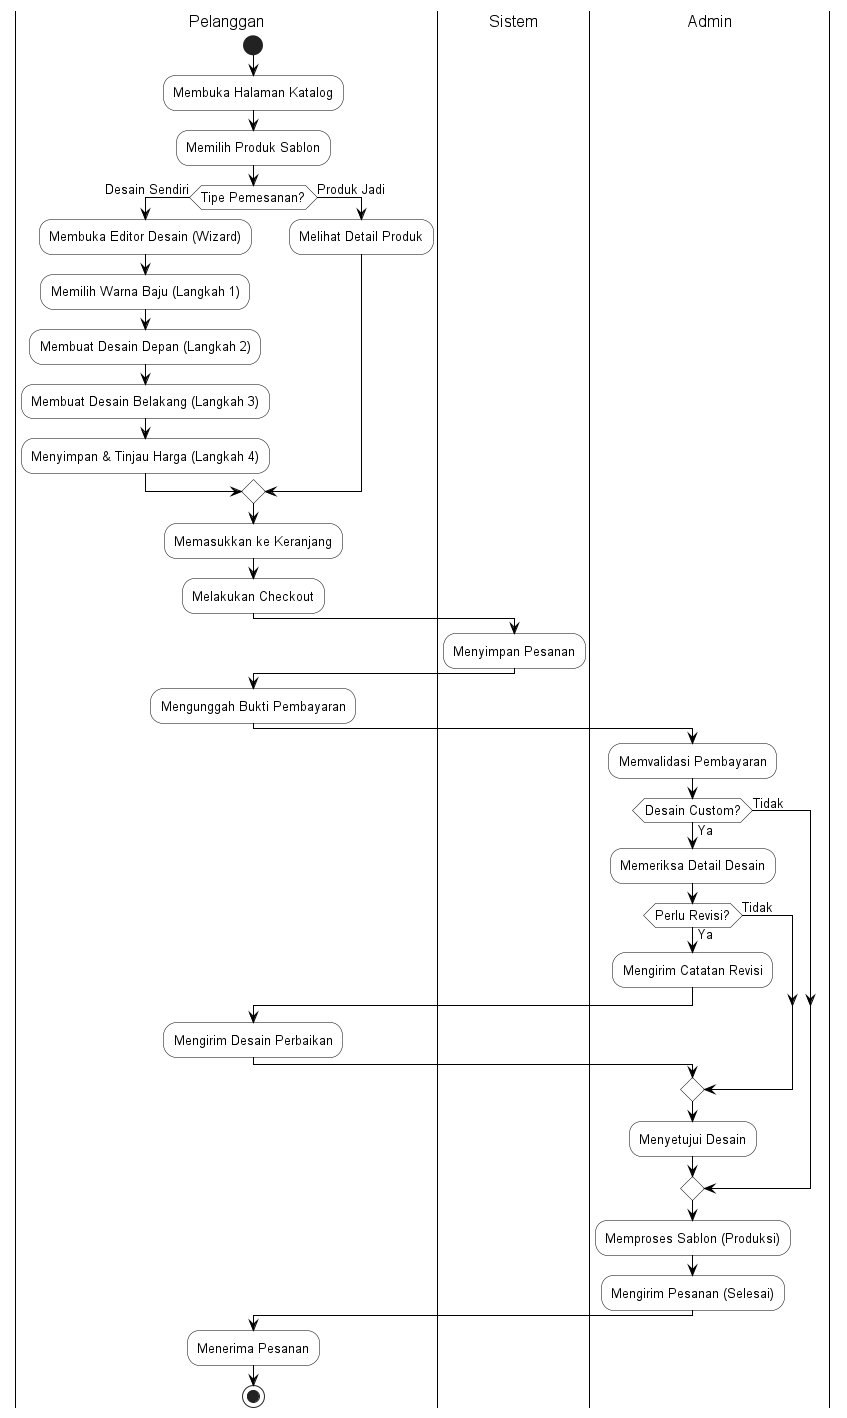

The diagram above was rendered by PlantUML. Its source (embedded in the PNG):
@startuml activity_pemesanan
skinparam backgroundColor white
skinparam monochrome true
skinparam shadowing false
skinparam DefaultFontName Arial
skinparam DefaultFontSize 13

skinparam activity {
  BackgroundColor white
  BorderColor black
  FontColor black
}
skinparam activityDiamond {
  BackgroundColor white
  BorderColor black
}
skinparam arrowColor black
skinparam swimlane {
  BorderColor black
  BorderThickness 1
  TitleFontColor black
  TitleFontSize 16
}

|Pelanggan|
start
:Membuka Halaman Katalog;
:Memilih Produk Sablon;

if (Tipe Pemesanan?) then (Desain Sendiri)
  :Membuka Editor Desain (Wizard);
  :Memilih Warna Baju (Langkah 1);
  :Membuat Desain Depan (Langkah 2);
  :Membuat Desain Belakang (Langkah 3);
  :Menyimpan & Tinjau Harga (Langkah 4);
else (Produk Jadi)
  :Melihat Detail Produk;
endif

:Memasukkan ke Keranjang;
:Melakukan Checkout;

|Sistem|
:Menyimpan Pesanan;

|Pelanggan|
:Mengunggah Bukti Pembayaran;

|Admin|
:Memvalidasi Pembayaran;
if (Desain Custom?) then (Ya)
  |Admin|
  :Memeriksa Detail Desain;
  if (Perlu Revisi?) then (Ya)
    :Mengirim Catatan Revisi;
    |Pelanggan|
    :Mengirim Desain Perbaikan;
    |Admin|
  else (Tidak)
  endif
  :Menyetujui Desain;
else (Tidak)
endif

|Admin|
:Memproses Sablon (Produksi);
:Mengirim Pesanan (Selesai);

|Pelanggan|
:Menerima Pesanan;
stop
@enduml